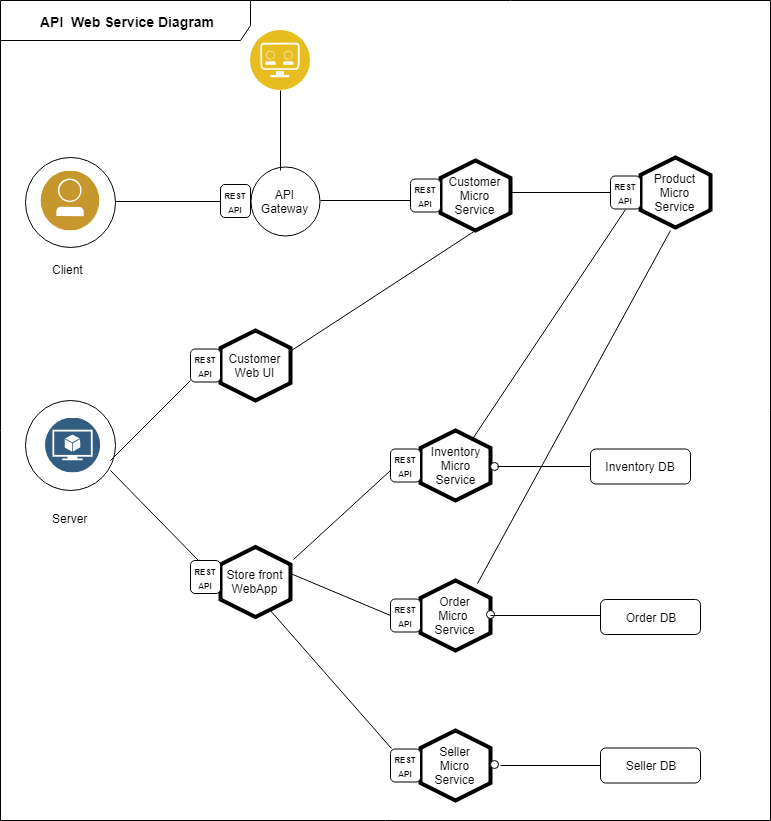

The diagram above was exported from draw.io. Its source (the exported page's mxGraphModel, read from the mxfile embedded in the PNG):
<mxGraphModel dx="840" dy="484" grid="1" gridSize="10" guides="1" tooltips="1" connect="1" arrows="1" fold="1" page="1" pageScale="1" pageWidth="850" pageHeight="1100" math="0" shadow="0">
  <root>
    <mxCell id="0" />
    <mxCell id="1" parent="0" />
    <mxCell id="qguFITtoEdxlWI3Z1Wph-5" value="Customer Micro Service" style="shape=hexagon;html=1;whiteSpace=wrap;perimeter=hexagonPerimeter;strokeWidth=4;rounded=0;direction=south;" vertex="1" parent="1">
      <mxGeometry x="480" y="200" width="70" height="70" as="geometry" />
    </mxCell>
    <mxCell id="qguFITtoEdxlWI3Z1Wph-6" value="&lt;font style=&quot;font-size: 8px&quot;&gt;&lt;b&gt;REST&lt;br&gt;API&lt;/b&gt;&lt;/font&gt;&lt;br&gt;" style="shape=ext;rounded=1;html=1;whiteSpace=wrap;" vertex="1" parent="1">
      <mxGeometry x="450" y="218.5" width="30" height="33" as="geometry" />
    </mxCell>
    <mxCell id="qguFITtoEdxlWI3Z1Wph-10" value="" style="ellipse;whiteSpace=wrap;html=1;aspect=fixed;" vertex="1" parent="1">
      <mxGeometry x="65" y="440" width="90" height="90" as="geometry" />
    </mxCell>
    <mxCell id="qguFITtoEdxlWI3Z1Wph-12" value="" style="aspect=fixed;perimeter=ellipsePerimeter;html=1;align=center;shadow=0;dashed=0;fontColor=#4277BB;labelBackgroundColor=#ffffff;fontSize=12;spacingTop=3;image;image=img/lib/ibm/data/model.svg;" vertex="1" parent="1">
      <mxGeometry x="85" y="457.5" width="55" height="55" as="geometry" />
    </mxCell>
    <mxCell id="qguFITtoEdxlWI3Z1Wph-14" value="" style="ellipse;whiteSpace=wrap;html=1;aspect=fixed;" vertex="1" parent="1">
      <mxGeometry x="65" y="197" width="90" height="90" as="geometry" />
    </mxCell>
    <mxCell id="qguFITtoEdxlWI3Z1Wph-15" value="" style="aspect=fixed;perimeter=ellipsePerimeter;html=1;align=center;shadow=0;dashed=0;fontColor=#4277BB;labelBackgroundColor=#ffffff;fontSize=12;spacingTop=3;image;image=img/lib/ibm/blockchain/blockchain_developer.svg;" vertex="1" parent="1">
      <mxGeometry x="80" y="210.5" width="60" height="60" as="geometry" />
    </mxCell>
    <mxCell id="qguFITtoEdxlWI3Z1Wph-16" value="Client" style="text;html=1;resizable=0;points=[];autosize=1;align=left;verticalAlign=top;spacingTop=-4;" vertex="1" parent="1">
      <mxGeometry x="90" y="300" width="50" height="20" as="geometry" />
    </mxCell>
    <mxCell id="qguFITtoEdxlWI3Z1Wph-17" value="Server" style="text;html=1;resizable=0;points=[];autosize=1;align=left;verticalAlign=top;spacingTop=-4;" vertex="1" parent="1">
      <mxGeometry x="90" y="549" width="50" height="20" as="geometry" />
    </mxCell>
    <mxCell id="qguFITtoEdxlWI3Z1Wph-18" value="API Gateway" style="ellipse;whiteSpace=wrap;html=1;aspect=fixed;" vertex="1" parent="1">
      <mxGeometry x="290" y="206" width="69" height="69" as="geometry" />
    </mxCell>
    <mxCell id="qguFITtoEdxlWI3Z1Wph-19" value="&lt;font style=&quot;font-size: 8px&quot;&gt;&lt;b&gt;REST&lt;br&gt;API&lt;/b&gt;&lt;/font&gt;&lt;br&gt;" style="shape=ext;rounded=1;html=1;whiteSpace=wrap;" vertex="1" parent="1">
      <mxGeometry x="260" y="224" width="30" height="33" as="geometry" />
    </mxCell>
    <mxCell id="qguFITtoEdxlWI3Z1Wph-20" value="" style="aspect=fixed;perimeter=ellipsePerimeter;html=1;align=center;shadow=0;dashed=0;fontColor=#4277BB;labelBackgroundColor=#ffffff;fontSize=12;spacingTop=3;image;image=img/lib/ibm/applications/api_developer_portal.svg;" vertex="1" parent="1">
      <mxGeometry x="290" y="70" width="60" height="60" as="geometry" />
    </mxCell>
    <mxCell id="qguFITtoEdxlWI3Z1Wph-21" value="Customer Web UI" style="shape=hexagon;html=1;whiteSpace=wrap;perimeter=hexagonPerimeter;strokeWidth=4;rounded=0;direction=south;" vertex="1" parent="1">
      <mxGeometry x="260" y="370" width="70" height="70" as="geometry" />
    </mxCell>
    <mxCell id="qguFITtoEdxlWI3Z1Wph-31" value="Inventory&lt;br&gt;Micro&lt;br&gt;Service&lt;br&gt;" style="shape=hexagon;html=1;whiteSpace=wrap;perimeter=hexagonPerimeter;strokeWidth=4;rounded=0;direction=south;" vertex="1" parent="1">
      <mxGeometry x="460" y="470" width="70" height="70" as="geometry" />
    </mxCell>
    <mxCell id="qguFITtoEdxlWI3Z1Wph-34" value="Order Micro&amp;nbsp;&lt;br&gt;Service&lt;br&gt;" style="shape=hexagon;html=1;whiteSpace=wrap;perimeter=hexagonPerimeter;strokeWidth=4;rounded=0;direction=south;" vertex="1" parent="1">
      <mxGeometry x="460" y="620" width="70" height="70" as="geometry" />
    </mxCell>
    <mxCell id="qguFITtoEdxlWI3Z1Wph-37" value="Seller&lt;br&gt;Micro Service&lt;br&gt;" style="shape=hexagon;html=1;whiteSpace=wrap;perimeter=hexagonPerimeter;strokeWidth=4;rounded=0;direction=south;" vertex="1" parent="1">
      <mxGeometry x="460" y="770" width="70" height="70" as="geometry" />
    </mxCell>
    <mxCell id="qguFITtoEdxlWI3Z1Wph-26" value="&lt;font style=&quot;font-size: 8px&quot;&gt;&lt;b&gt;REST&lt;br&gt;API&lt;/b&gt;&lt;/font&gt;&lt;br&gt;" style="shape=ext;rounded=1;html=1;whiteSpace=wrap;" vertex="1" parent="1">
      <mxGeometry x="230" y="388.5" width="30" height="33" as="geometry" />
    </mxCell>
    <mxCell id="qguFITtoEdxlWI3Z1Wph-27" value="Store front&lt;br&gt;WebApp&lt;br&gt;" style="shape=hexagon;html=1;whiteSpace=wrap;perimeter=hexagonPerimeter;strokeWidth=4;rounded=0;direction=south;" vertex="1" parent="1">
      <mxGeometry x="260" y="586.5" width="70" height="70" as="geometry" />
    </mxCell>
    <mxCell id="qguFITtoEdxlWI3Z1Wph-28" value="&lt;font style=&quot;font-size: 8px&quot;&gt;&lt;b&gt;REST&lt;br&gt;API&lt;/b&gt;&lt;/font&gt;&lt;br&gt;" style="shape=ext;rounded=1;html=1;whiteSpace=wrap;" vertex="1" parent="1">
      <mxGeometry x="230" y="600" width="30" height="33" as="geometry" />
    </mxCell>
    <mxCell id="qguFITtoEdxlWI3Z1Wph-29" value="Product Micro Service" style="shape=hexagon;html=1;whiteSpace=wrap;perimeter=hexagonPerimeter;strokeWidth=4;rounded=0;direction=south;" vertex="1" parent="1">
      <mxGeometry x="680" y="197" width="70" height="70" as="geometry" />
    </mxCell>
    <mxCell id="qguFITtoEdxlWI3Z1Wph-30" value="&lt;font style=&quot;font-size: 8px&quot;&gt;&lt;b&gt;REST&lt;br&gt;API&lt;/b&gt;&lt;/font&gt;&lt;br&gt;" style="shape=ext;rounded=1;html=1;whiteSpace=wrap;" vertex="1" parent="1">
      <mxGeometry x="650" y="215.5" width="30" height="33" as="geometry" />
    </mxCell>
    <mxCell id="qguFITtoEdxlWI3Z1Wph-33" value="&lt;font style=&quot;font-size: 8px&quot;&gt;&lt;b&gt;REST&lt;br&gt;API&lt;/b&gt;&lt;/font&gt;&lt;br&gt;" style="shape=ext;rounded=1;html=1;whiteSpace=wrap;" vertex="1" parent="1">
      <mxGeometry x="430" y="488.5" width="30" height="33" as="geometry" />
    </mxCell>
    <mxCell id="qguFITtoEdxlWI3Z1Wph-36" value="&lt;font style=&quot;font-size: 8px&quot;&gt;&lt;b&gt;REST&lt;br&gt;API&lt;/b&gt;&lt;/font&gt;&lt;br&gt;" style="shape=ext;rounded=1;html=1;whiteSpace=wrap;" vertex="1" parent="1">
      <mxGeometry x="430" y="638.5" width="30" height="33" as="geometry" />
    </mxCell>
    <mxCell id="qguFITtoEdxlWI3Z1Wph-39" value="&lt;font style=&quot;font-size: 8px&quot;&gt;&lt;b&gt;REST&lt;br&gt;API&lt;/b&gt;&lt;/font&gt;&lt;br&gt;" style="shape=ext;rounded=1;html=1;whiteSpace=wrap;" vertex="1" parent="1">
      <mxGeometry x="430" y="788.5" width="30" height="33" as="geometry" />
    </mxCell>
    <mxCell id="qguFITtoEdxlWI3Z1Wph-40" value="Inventory DB" style="rounded=1;whiteSpace=wrap;html=1;" vertex="1" parent="1">
      <mxGeometry x="630" y="488.5" width="100" height="35" as="geometry" />
    </mxCell>
    <mxCell id="qguFITtoEdxlWI3Z1Wph-41" value="Order DB" style="rounded=1;whiteSpace=wrap;html=1;" vertex="1" parent="1">
      <mxGeometry x="640" y="639" width="100" height="35" as="geometry" />
    </mxCell>
    <mxCell id="qguFITtoEdxlWI3Z1Wph-42" value="Seller DB" style="rounded=1;whiteSpace=wrap;html=1;" vertex="1" parent="1">
      <mxGeometry x="640" y="787.5" width="100" height="35" as="geometry" />
    </mxCell>
    <mxCell id="qguFITtoEdxlWI3Z1Wph-43" value="" style="endArrow=none;html=1;" edge="1" parent="1">
      <mxGeometry width="50" height="50" relative="1" as="geometry">
        <mxPoint x="331" y="390" as="sourcePoint" />
        <mxPoint x="515" y="270" as="targetPoint" />
      </mxGeometry>
    </mxCell>
    <mxCell id="qguFITtoEdxlWI3Z1Wph-44" value="" style="endArrow=none;html=1;" edge="1" parent="1">
      <mxGeometry width="50" height="50" relative="1" as="geometry">
        <mxPoint x="155" y="241" as="sourcePoint" />
        <mxPoint x="260" y="241" as="targetPoint" />
      </mxGeometry>
    </mxCell>
    <mxCell id="qguFITtoEdxlWI3Z1Wph-45" value="" style="endArrow=none;html=1;" edge="1" parent="1">
      <mxGeometry width="50" height="50" relative="1" as="geometry">
        <mxPoint x="150" y="500" as="sourcePoint" />
        <mxPoint x="230" y="420" as="targetPoint" />
      </mxGeometry>
    </mxCell>
    <mxCell id="qguFITtoEdxlWI3Z1Wph-46" value="" style="endArrow=none;html=1;" edge="1" parent="1">
      <mxGeometry width="50" height="50" relative="1" as="geometry">
        <mxPoint x="150" y="510" as="sourcePoint" />
        <mxPoint x="238" y="600" as="targetPoint" />
      </mxGeometry>
    </mxCell>
    <mxCell id="qguFITtoEdxlWI3Z1Wph-50" value="" style="endArrow=none;html=1;" edge="1" parent="1">
      <mxGeometry width="50" height="50" relative="1" as="geometry">
        <mxPoint x="360" y="240" as="sourcePoint" />
        <mxPoint x="450" y="240" as="targetPoint" />
      </mxGeometry>
    </mxCell>
    <mxCell id="qguFITtoEdxlWI3Z1Wph-51" value="" style="endArrow=none;html=1;" edge="1" parent="1">
      <mxGeometry width="50" height="50" relative="1" as="geometry">
        <mxPoint x="550" y="232" as="sourcePoint" />
        <mxPoint x="650" y="232" as="targetPoint" />
      </mxGeometry>
    </mxCell>
    <mxCell id="qguFITtoEdxlWI3Z1Wph-52" value="" style="ellipse;whiteSpace=wrap;html=1;aspect=fixed;" vertex="1" parent="1">
      <mxGeometry x="530" y="502" width="8" height="8" as="geometry" />
    </mxCell>
    <mxCell id="qguFITtoEdxlWI3Z1Wph-53" value="" style="ellipse;whiteSpace=wrap;html=1;aspect=fixed;" vertex="1" parent="1">
      <mxGeometry x="530" y="800" width="8" height="8" as="geometry" />
    </mxCell>
    <mxCell id="qguFITtoEdxlWI3Z1Wph-54" value="" style="ellipse;whiteSpace=wrap;html=1;aspect=fixed;" vertex="1" parent="1">
      <mxGeometry x="526" y="650" width="8" height="8" as="geometry" />
    </mxCell>
    <mxCell id="qguFITtoEdxlWI3Z1Wph-55" value="" style="endArrow=none;html=1;" edge="1" parent="1">
      <mxGeometry width="50" height="50" relative="1" as="geometry">
        <mxPoint x="320" y="210" as="sourcePoint" />
        <mxPoint x="320" y="130" as="targetPoint" />
      </mxGeometry>
    </mxCell>
    <mxCell id="qguFITtoEdxlWI3Z1Wph-56" value="" style="endArrow=none;html=1;" edge="1" parent="1">
      <mxGeometry width="50" height="50" relative="1" as="geometry">
        <mxPoint x="537" y="506" as="sourcePoint" />
        <mxPoint x="630" y="506" as="targetPoint" />
      </mxGeometry>
    </mxCell>
    <mxCell id="qguFITtoEdxlWI3Z1Wph-57" value="" style="endArrow=none;html=1;" edge="1" parent="1">
      <mxGeometry width="50" height="50" relative="1" as="geometry">
        <mxPoint x="530" y="655" as="sourcePoint" />
        <mxPoint x="640" y="655" as="targetPoint" />
        <Array as="points" />
      </mxGeometry>
    </mxCell>
    <mxCell id="qguFITtoEdxlWI3Z1Wph-59" value="" style="endArrow=none;html=1;" edge="1" parent="1">
      <mxGeometry width="50" height="50" relative="1" as="geometry">
        <mxPoint x="540" y="805" as="sourcePoint" />
        <mxPoint x="640" y="805" as="targetPoint" />
      </mxGeometry>
    </mxCell>
    <mxCell id="qguFITtoEdxlWI3Z1Wph-60" value="" style="endArrow=none;html=1;" edge="1" parent="1">
      <mxGeometry width="50" height="50" relative="1" as="geometry">
        <mxPoint x="333" y="599" as="sourcePoint" />
        <mxPoint x="430" y="510" as="targetPoint" />
      </mxGeometry>
    </mxCell>
    <mxCell id="qguFITtoEdxlWI3Z1Wph-61" value="" style="endArrow=none;html=1;" edge="1" parent="1">
      <mxGeometry width="50" height="50" relative="1" as="geometry">
        <mxPoint x="330" y="613" as="sourcePoint" />
        <mxPoint x="430" y="655" as="targetPoint" />
      </mxGeometry>
    </mxCell>
    <mxCell id="qguFITtoEdxlWI3Z1Wph-62" value="" style="endArrow=none;html=1;" edge="1" parent="1">
      <mxGeometry width="50" height="50" relative="1" as="geometry">
        <mxPoint x="431" y="788" as="sourcePoint" />
        <mxPoint x="309" y="649" as="targetPoint" />
      </mxGeometry>
    </mxCell>
    <mxCell id="qguFITtoEdxlWI3Z1Wph-63" value="" style="endArrow=none;html=1;" edge="1" parent="1">
      <mxGeometry width="50" height="50" relative="1" as="geometry">
        <mxPoint x="511" y="480" as="sourcePoint" />
        <mxPoint x="665" y="249" as="targetPoint" />
      </mxGeometry>
    </mxCell>
    <mxCell id="qguFITtoEdxlWI3Z1Wph-65" value="" style="endArrow=none;html=1;" edge="1" parent="1">
      <mxGeometry width="50" height="50" relative="1" as="geometry">
        <mxPoint x="517" y="623" as="sourcePoint" />
        <mxPoint x="710" y="270" as="targetPoint" />
      </mxGeometry>
    </mxCell>
    <mxCell id="qguFITtoEdxlWI3Z1Wph-66" value="&lt;font style=&quot;font-size: 14px&quot;&gt;&lt;b&gt;API&amp;nbsp; Web Service Diagram&lt;/b&gt;&lt;/font&gt;" style="shape=umlFrame;whiteSpace=wrap;html=1;width=250;height=40;" vertex="1" parent="1">
      <mxGeometry x="40" y="40" width="770" height="820" as="geometry" />
    </mxCell>
  </root>
</mxGraphModel>